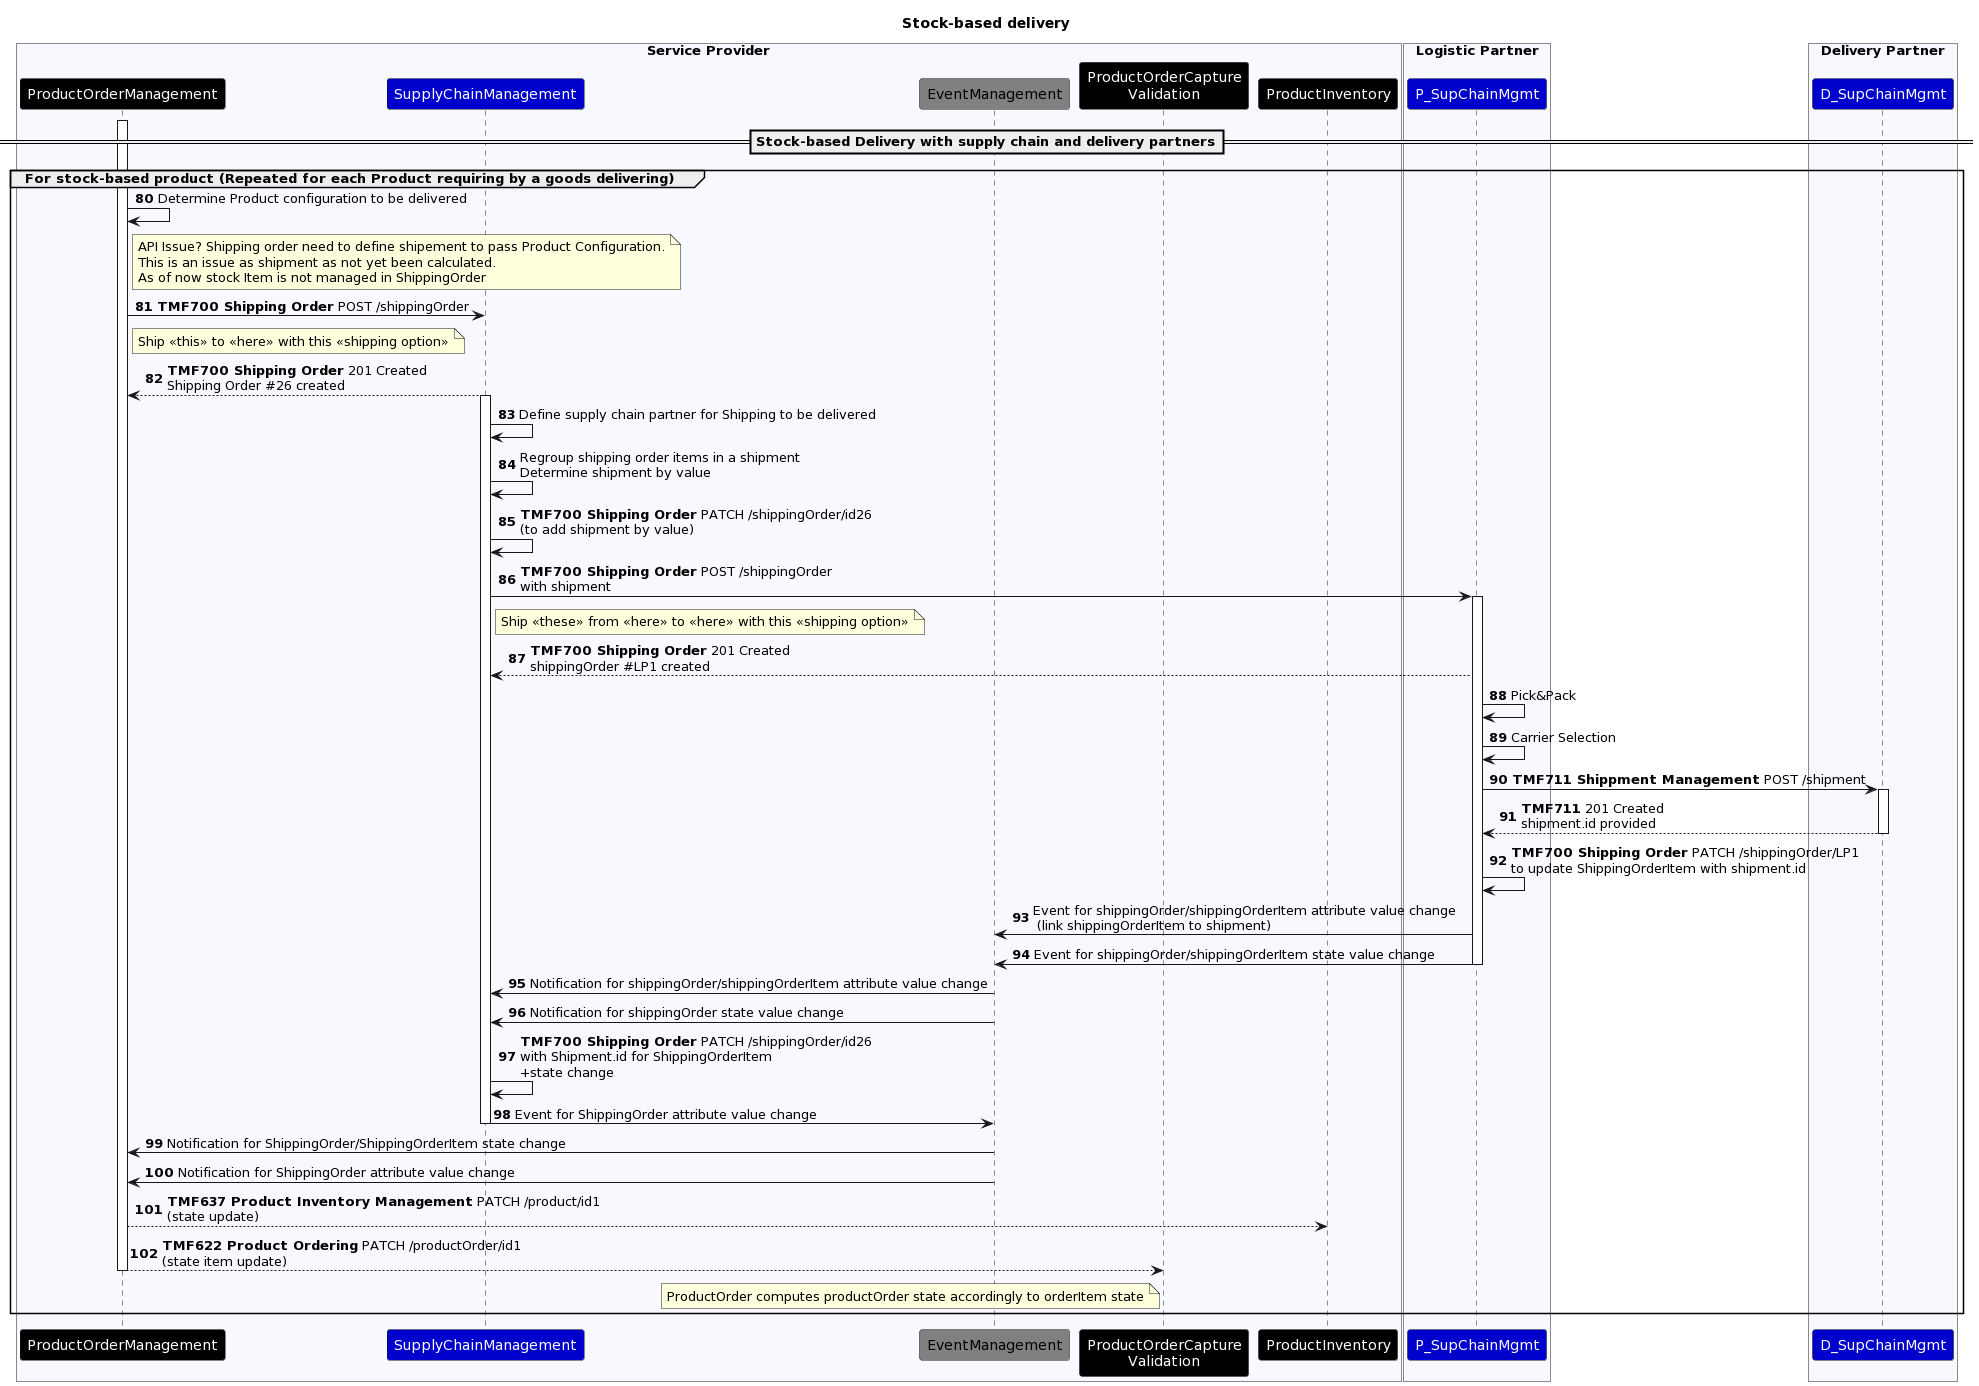

The diagram above was rendered by PlantUML. Its source (embedded in the PNG):
@startuml
skinparam ParticipantFontColor automatic
Title: Stock-based delivery
autonumber 80
box "Service Provider" #GhostWhite
participant "ProductOrderManagement" as PrdOrdOrcMgmt #Black
participant "SupplyChainManagement" as SupChainMgmt #MediumBlue
participant "EventManagement" as EvntMgmt #Grey
participant "ProductOrderCapture\nValidation" as PrdOrdCptVd #Black
participant "ProductInventory" as PI #Black
end box
box "Logistic Partner" #GhostWhite
participant P_SupChainMgmt #MediumBlue
end box
box "Delivery Partner" #GhostWhite
participant D_SupChainMgmt #MediumBlue
end box
== Stock-based Delivery with supply chain and delivery partners==
activate PrdOrdOrcMgmt
group #transparent  For stock-based product (Repeated for each Product requiring by a goods delivering)
PrdOrdOrcMgmt -> PrdOrdOrcMgmt: Determine Product configuration to be delivered
Note right of PrdOrdOrcMgmt: API Issue? Shipping order need to define shipement to pass Product Configuration.\nThis is an issue as shipment as not yet been calculated.\nAs of now stock Item is not managed in ShippingOrder
PrdOrdOrcMgmt -> SupChainMgmt:  **TMF700 Shipping Order** POST /shippingOrder
Note right of PrdOrdOrcMgmt: Ship <<this>> to <<here>> with this <<shipping option>>
SupChainMgmt --> PrdOrdOrcMgmt:  **TMF700 Shipping Order** 201 Created\nShipping Order #26 created
activate SupChainMgmt
SupChainMgmt -> SupChainMgmt : Define supply chain partner for Shipping to be delivered
SupChainMgmt -> SupChainMgmt : Regroup shipping order items in a shipment\nDetermine shipment by value
SupChainMgmt -> SupChainMgmt :  **TMF700 Shipping Order** PATCH /shippingOrder/id26\n(to add shipment by value)
SupChainMgmt -> P_SupChainMgmt :  **TMF700 Shipping Order** POST /shippingOrder\nwith shipment
Note right of SupChainMgmt: Ship <<these>> from <<here>> to <<here>> with this <<shipping option>>
activate P_SupChainMgmt
P_SupChainMgmt --> SupChainMgmt:  **TMF700 Shipping Order** 201 Created\nshippingOrder #LP1 created
P_SupChainMgmt -> P_SupChainMgmt: Pick&Pack
P_SupChainMgmt -> P_SupChainMgmt: Carrier Selection
P_SupChainMgmt -> D_SupChainMgmt:  **TMF711 Shippment Management** POST /shipment
activate D_SupChainMgmt
D_SupChainMgmt --> P_SupChainMgmt: **TMF711** 201 Created\nshipment.id provided
deactivate D_SupChainMgmt
P_SupChainMgmt ->P_SupChainMgmt:  **TMF700 Shipping Order** PATCH /shippingOrder/LP1\nto update ShippingOrderItem with shipment.id
P_SupChainMgmt -> EvntMgmt: Event for shippingOrder/shippingOrderItem attribute value change\n (link shippingOrderItem to shipment)
P_SupChainMgmt -> EvntMgmt: Event for shippingOrder/shippingOrderItem state value change
deactivate P_SupChainMgmt
EvntMgmt -> SupChainMgmt: Notification for shippingOrder/shippingOrderItem attribute value change
EvntMgmt -> SupChainMgmt: Notification for shippingOrder state value change
SupChainMgmt -> SupChainMgmt: **TMF700 Shipping Order** PATCH /shippingOrder/id26\nwith Shipment.id for ShippingOrderItem\n+state change
SupChainMgmt -> EvntMgmt: Event for ShippingOrder attribute value change
deactivate SupChainMgmt
EvntMgmt -> PrdOrdOrcMgmt : Notification for ShippingOrder/ShippingOrderItem state change
EvntMgmt -> PrdOrdOrcMgmt : Notification for ShippingOrder attribute value change
PrdOrdOrcMgmt --> PI: **TMF637 Product Inventory Management** PATCH /product/id1\n(state update)
PrdOrdOrcMgmt --> PrdOrdCptVd: **TMF622 Product Ordering** PATCH /productOrder/id1\n(state item update)
Note left of PrdOrdCptVd : ProductOrder computes productOrder state accordingly to orderItem state
deactivate PrdOrdOrcMgmt
end
@enduml